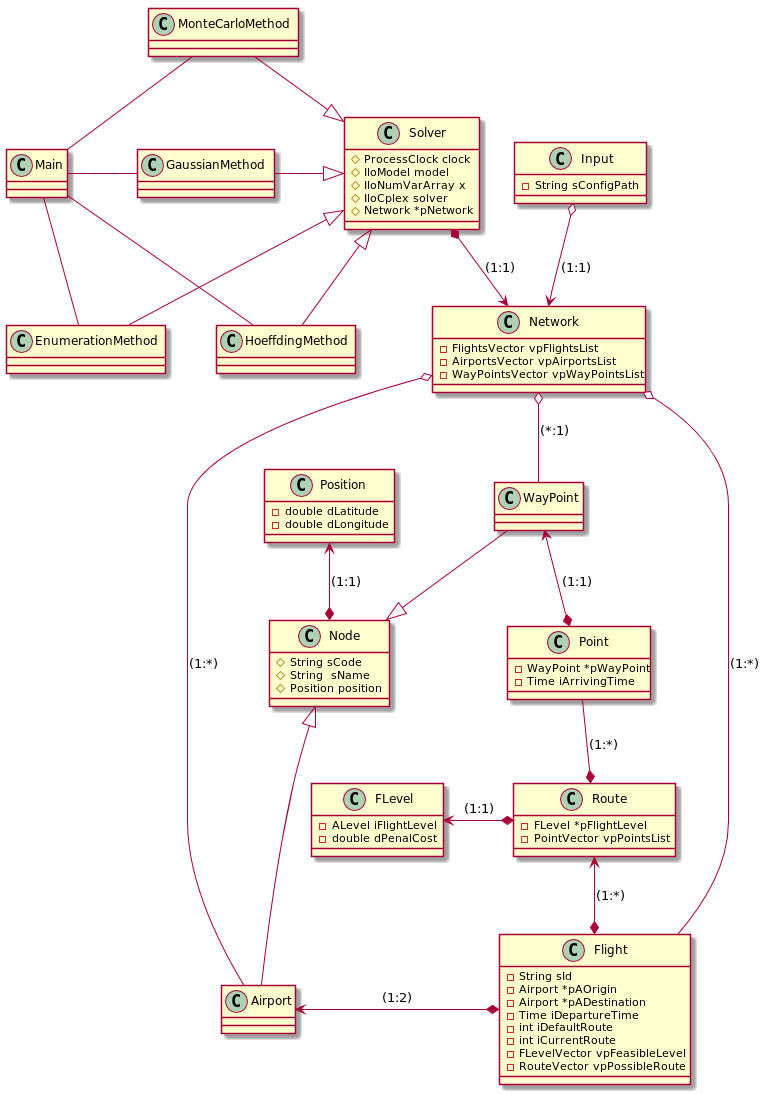

The diagram above was rendered by PlantUML. Its source (embedded in the PNG):
@startuml

class Input{
    -String sConfigPath
}
class Network{
    -FlightsVector vpFlightsList
    -AirportsVector vpAirportsList
    -WayPointsVector vpWayPointsList
}
class Position{
    -double dLatitude
    -double dLongitude
}
class Node{
    #String sCode
    #String  sName
    #Position position
}
class FLevel{
    -ALevel iFlightLevel
    -double dPenalCost
}
class Flight{
    -String sId
    -Airport *pAOrigin
    -Airport *pADestination
    -Time iDepartureTime
    -int iDefaultRoute
    -int iCurrentRoute
    -FLevelVector vpFeasibleLevel
    -RouteVector vpPossibleRoute
}
class Point{
    -WayPoint *pWayPoint
    -Time iArrivingTime

}
class Route{
    -FLevel *pFlightLevel
    -PointVector vpPointsList
}

class Solver{
    #ProcessClock clock
    #IloModel model
    #IloNumVarArray x
    #IloCplex solver
    #Network *pNetwork
}
class MonteCarloMethod{
}
class HoeffdingMethod{
}
class EnumerationMethod{
}
class GaussianMethod{
}

Airport -u-|> Node
WayPoint --|> Node
Route *-u- Point:(1:*)
Route *-l-> FLevel:(1:1)
Point *-u->WayPoint:(1:1)
Flight *-u->Route:(1:*)
Flight *-l->Airport:(1:2)
Node *-u->Position:(1:1)
Input o-->Network:(1:1)
Network o--Flight:(1:*)
Network o--Airport:(1:*)
Network o--WayPoint:(*:1)
Solver *-->Network:(1:1)
MonteCarloMethod -u-|> Solver
HoeffdingMethod -d-|> Solver
EnumerationMethod --|> Solver
GaussianMethod -r-|> Solver
Main -u- MonteCarloMethod
Main -d- HoeffdingMethod
Main -- EnumerationMethod
Main -r- GaussianMethod
@enduml